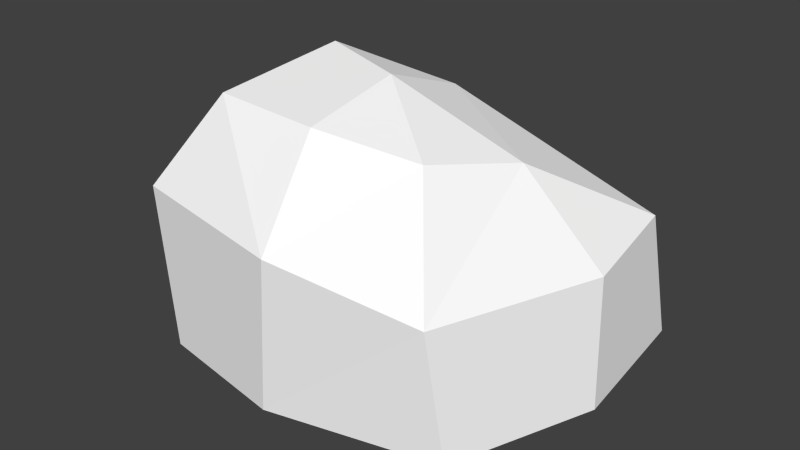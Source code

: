 # Source: rock2.blend  (saved by Blender 2.75.0; exported with 4.5.12 LTS)
import bpy
from mathutils import Matrix  # noqa: F401  (used for matrix-valued properties, if any)

bpy.ops.wm.read_factory_settings(use_empty=True)
scene = bpy.context.scene
scene.name = 'Scene'

# ---- collections
col_collection_1 = bpy.data.collections.new('Collection 1'); scene.collection.children.link(col_collection_1)

# ---- materials (node trees are filled in below, after node groups)
mat_material = bpy.data.materials.new('Material')
mat_material.alpha_threshold = 0.0
mat_material.use_transparent_shadow = False
mat_material.diffuse_color = (1.0, 1.0, 1.0, 1.0)
mat_material.roughness = 0.5
mat_material.specular_intensity = 0.0

# ---- material node trees

# ---- world
world_world = bpy.data.worlds.new('World'); scene.world = world_world
world_world.color = (0.05088, 0.05088, 0.05088)
world_world.use_sun_shadow = False
world_world.sun_shadow_jitter_overblur = 0.0
world_world.cycles.sampling_method = 'MANUAL'
world_world.cycles.sample_map_resolution = 256

# ---- meshes
me_cube_001 = bpy.data.meshes.new('Cube.001')
me_cube_001.from_pydata([(-0.7816, -0.7747, -0.01369), (-0.731, 0.5448, -0.05181), (0.9046, 0.7546, -0.0006326), (0.7091, -0.6837, -0.01604), (-0.575, -0.576, 1.226), (-0.4533, -0.01032, 1.337), (0.3901, -0.436, 1.12), (-0.8079, -0.8111, 0.8094), (-0.65, 0.24, 0.5674), (-1.048, -0.03906, -0.01633), (-0.008752, 0.2896, 1.156), (0.9026, 0.5439, 0.6922), (0.009839, 0.8147, -0.02912), (0.5747, -0.02008, 1.041), (0.656, -0.7549, 0.63), (0.975, 0.02401, -0.01372), (-0.04677, -0.5968, 1.212), (-0.1159, -0.8818, -0.01607), (-0.03489, -0.1223, 1.307), (-0.1064, 0.07684, -0.1853), (-0.003777, -0.9393, 0.7814), (0.9529, 0.03448, 0.6274), (-0.09098, 0.6311, 0.5823), (-0.9533, -0.34, 0.6314)], [], [(8, 1, 9), (22, 11, 2), (21, 14, 3), (7, 0, 17), (19, 12, 2), (6, 13, 18), (11, 13, 21), (19, 15, 3), (0, 9, 19), (1, 12, 19), (14, 20, 17), (6, 16, 20), (4, 7, 20), (11, 21, 15), (10, 18, 13), (13, 6, 14), (22, 12, 1), (10, 22, 8), (23, 9, 0), (18, 5, 4), (10, 5, 18), (7, 4, 23), (23, 4, 5), (22, 10, 11), (11, 10, 13), (9, 1, 19), (23, 8, 9), (12, 22, 2), (15, 21, 3), (20, 7, 17), (15, 19, 2), (16, 6, 18), (17, 19, 3), (17, 0, 19), (3, 14, 17), (14, 6, 20), (16, 4, 20), (2, 11, 15), (21, 13, 14), (8, 22, 1), (5, 10, 8), (7, 23, 0), (16, 18, 4), (8, 23, 5)])
_uv = me_cube_001.uv_layers.new(name='UVMap')
_uv.uv.foreach_set('vector', [0.2116, 0.3668, 0.3723, 0.2999, 0.3723, 0.4615, 0.1681, 0.2059, 0.04009, 0.07185, 0.2053, 0.007444, 0.8315, 0.7434, 0.8302, 0.5394, 0.9925, 0.5595, 0.1078, 0.6145, 0.3144, 0.6221, 0.312, 0.7861, 0.5615, 0.2899, 0.3873, 0.2197, 0.4542, 0.007444, 0.4877, 0.7406, 0.5762, 0.6675, 0.5923, 0.8293, 0.6892, 0.5394, 0.5762, 0.6675, 0.5619, 0.5568, 0.5615, 0.2899, 0.6366, 0.03281, 0.7936, 0.138, 0.7285, 0.5029, 0.5335, 0.5245, 0.5615, 0.2899, 0.4099, 0.414, 0.3873, 0.2197, 0.5615, 0.2899, 0.1515, 0.9782, 0.1112, 0.8127, 0.312, 0.7861, 0.4877, 0.7406, 0.477, 0.8579, 0.3873, 0.8506, 0.007527, 0.6743, 0.1078, 0.6145, 0.1112, 0.8127, 0.8135, 0.8669, 0.8315, 0.7434, 0.9925, 0.7424, 0.6892, 0.7907, 0.5923, 0.8293, 0.5762, 0.6675, 0.7245, 0.7168, 0.7043, 0.6083, 0.8302, 0.5394, 0.1681, 0.2059, 0.3039, 0.1341, 0.3723, 0.2999, 0.01605, 0.278, 0.1681, 0.2059, 0.2116, 0.3668, 0.2039, 0.5265, 0.3723, 0.4615, 0.315, 0.5601, 0.5923, 0.8293, 0.6461, 0.9223, 0.5155, 0.9819, 0.6892, 0.7907, 0.6461, 0.9223, 0.5923, 0.8293, 0.1299, 0.5997, 0.02176, 0.5332, 0.2039, 0.5265, 0.2039, 0.5265, 0.02176, 0.5332, 0.007527, 0.4105, 0.1681, 0.2059, 0.01605, 0.278, 0.04009, 0.07185, 0.6892, 0.5394, 0.6892, 0.7907, 0.5762, 0.6675, 0.5335, 0.5245, 0.4099, 0.414, 0.5615, 0.2899, 0.2039, 0.5265, 0.2116, 0.3668, 0.3723, 0.4615, 0.3039, 0.1341, 0.1681, 0.2059, 0.2053, 0.007444, 0.9925, 0.7424, 0.8315, 0.7434, 0.9925, 0.5595, 0.1112, 0.8127, 0.1078, 0.6145, 0.312, 0.7861, 0.6366, 0.03281, 0.5615, 0.2899, 0.4542, 0.007444, 0.477, 0.8579, 0.4877, 0.7406, 0.5923, 0.8293, 0.7936, 0.3485, 0.5615, 0.2899, 0.7936, 0.138, 0.7936, 0.3485, 0.7285, 0.5029, 0.5615, 0.2899, 0.3144, 0.9926, 0.1515, 0.9782, 0.312, 0.7861, 0.3891, 0.6767, 0.4877, 0.7406, 0.3873, 0.8506, 0.00976, 0.8051, 0.007527, 0.6743, 0.1112, 0.8127, 0.9868, 0.9196, 0.8135, 0.8669, 0.9925, 0.7424, 0.8315, 0.7434, 0.7245, 0.7168, 0.8302, 0.5394, 0.2116, 0.3668, 0.1681, 0.2059, 0.3723, 0.2999, 0.007527, 0.4105, 0.01605, 0.278, 0.2116, 0.3668, 0.1299, 0.5997, 0.2039, 0.5265, 0.315, 0.5601, 0.477, 0.8579, 0.5923, 0.8293, 0.5155, 0.9819, 0.2116, 0.3668, 0.2039, 0.5265, 0.007527, 0.4105])
me_cube_001.materials.append(mat_material)
me_cube_001.use_remesh_preserve_volume = False
me_cube_001.use_remesh_preserve_attributes = False
me_cube_001.use_mirror_vertex_groups = False
me_cube_001.use_paint_bone_selection = False
me_cube_001.use_paint_mask = True
me_cube_001.update()

# ---- objects
ob_cube = bpy.data.objects.new('Cube', me_cube_001)

# ---- transforms, parenting, visibility, modifiers, constraints
ob_cube.location = (0.0, 0.0, 0.0)
ob_cube.lineart.crease_threshold = 0.0

# ---- collection membership
col_collection_1.objects.link(ob_cube)

# ---- scene / render settings (as saved in the file)
scene.frame_start = 1; scene.frame_end = 250; scene.frame_set(0)
scene.render.engine = 'BLENDER_EEVEE_NEXT'
scene.render.resolution_percentage = 50
scene.render.dither_intensity = 0.0
scene.cycles.use_denoising = False
scene.cycles.samples = 10
scene.cycles.sampling_pattern = 'TABULATED_SOBOL'
scene.cycles.light_sampling_threshold = 0.0
scene.cycles.use_adaptive_sampling = False
scene.cycles.use_light_tree = False
scene.cycles.blur_glossy = 0.0
scene.cycles.pixel_filter_type = 'GAUSSIAN'
scene.cycles.sample_clamp_indirect = 0.0
scene.view_settings.view_transform = 'Standard'
bpy.context.view_layer.update()

# ---- added for rendering (the .blend has no active camera and no usable light): camera, sun
cam_auto = bpy.data.cameras.new('AutoCamera')
cam_auto.lens = 50.0
cam_auto.sensor_width = 36.0
cam_auto.clip_end = 1000.0
ob_auto_camera = bpy.data.objects.new('AutoCamera', cam_auto)
scene.collection.objects.link(ob_auto_camera)
ob_auto_camera.location = (2.81309, -3.48188, 2.85551)
ob_auto_camera.rotation_euler = (1.09748, -7.21219e-08, 0.694738)
scene.camera = ob_auto_camera
light_auto_sun = bpy.data.lights.new('AutoSun', 'SUN')
light_auto_sun.energy = 3.0
light_auto_sun.angle = 0.0523599
ob_auto_sun = bpy.data.objects.new('AutoSun', light_auto_sun)
scene.collection.objects.link(ob_auto_sun)
ob_auto_sun.rotation_euler = (0.872665, 0.174533, 0.523599)
bpy.context.view_layer.update()
